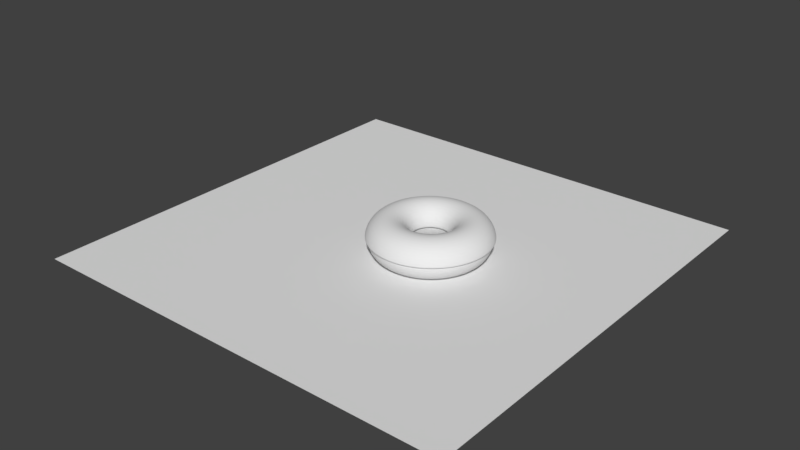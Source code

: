 # Source: donut_on_table.blend  (saved by Blender 2.79.0; exported with 4.5.12 LTS)
import bpy
from mathutils import Matrix  # noqa: F401  (used for matrix-valued properties, if any)

bpy.ops.wm.read_factory_settings(use_empty=True)
scene = bpy.context.scene
scene.name = 'Scene'

# ---- collections
col_collection_1 = bpy.data.collections.new('Collection 1'); scene.collection.children.link(col_collection_1)

# ---- world
world_world = bpy.data.worlds.new('World'); scene.world = world_world
world_world.color = (0.05088, 0.05088, 0.05088)
world_world.use_sun_shadow = False
world_world.sun_shadow_jitter_overblur = 0.0
world_world.cycles.sampling_method = 'MANUAL'

# ---- meshes
me_torus_004 = bpy.data.meshes.new('Torus.004')
me_torus_004.from_pydata([(1.55, 0.0, 0.0), (1.48, 0.0, 0.26), (1.29, 0.0, 0.4503), (1.03, 0.0, 0.52), (0.77, 0.0, 0.4503), (0.5797, 0.0, 0.26), (0.51, 0.0, 6.368e-17), (1.535, 0.2157, 0.0), (1.466, 0.206, 0.26), (1.277, 0.1795, 0.4503), (1.02, 0.1433, 0.52), (0.7625, 0.1072, 0.4503), (0.574, 0.08067, 0.26), (0.505, 0.07098, 6.368e-17), (1.49, 0.4272, 0.0), (1.423, 0.408, 0.26), (1.24, 0.3556, 0.4503), (0.9901, 0.2839, 0.52), (0.7402, 0.2122, 0.4503), (0.5572, 0.1598, 0.26), (0.4902, 0.1406, 6.368e-17), (1.416, 0.6304, 0.0), (1.352, 0.6021, 0.26), (1.178, 0.5247, 0.4503), (0.941, 0.4189, 0.52), (0.7034, 0.3132, 0.4503), (0.5296, 0.2358, 0.26), (0.4659, 0.2074, 6.368e-17), (1.314, 0.8214, 0.0), (1.255, 0.7845, 0.26), (1.094, 0.6836, 0.4503), (0.8735, 0.5458, 0.52), (0.653, 0.408, 0.4503), (0.4916, 0.3072, 0.26), (0.4325, 0.2703, 6.368e-17), (1.187, 0.9963, 0.0), (1.134, 0.9515, 0.26), (0.9882, 0.8292, 0.4503), (0.789, 0.6621, 0.52), (0.5899, 0.4949, 0.4503), (0.4441, 0.3726, 0.26), (0.3907, 0.3278, 6.368e-17), (1.037, 1.152, 0.0), (0.9905, 1.1, 0.26), (0.8632, 0.9587, 0.4503), (0.6892, 0.7654, 0.52), (0.5152, 0.5722, 0.4503), (0.3879, 0.4308, 0.26), (0.3413, 0.379, 6.368e-17), (0.8667, 1.285, 0.0), (0.8278, 1.227, 0.26), (0.7214, 1.069, 0.4503), (0.576, 0.8539, 0.52), (0.4306, 0.6384, 0.4503), (0.3241, 0.4806, 0.26), (0.2852, 0.4228, 6.368e-17), (0.6795, 1.393, 0.0), (0.6489, 1.331, 0.26), (0.5655, 1.159, 0.4503), (0.4515, 0.9258, 0.52), (0.3375, 0.6921, 0.4503), (0.2541, 0.521, 0.26), (0.2236, 0.4584, 6.368e-17), (0.479, 1.474, 0.0), (0.4574, 1.408, 0.26), (0.3986, 1.227, 0.4503), (0.3183, 0.9796, 0.52), (0.2379, 0.7323, 0.4503), (0.1791, 0.5513, 0.26), (0.1576, 0.485, 6.368e-17), (0.2692, 1.526, 0.0), (0.2571, 1.458, 0.26), (0.224, 1.27, 0.4503), (0.1789, 1.014, 0.52), (0.1337, 0.7583, 0.4503), (0.1007, 0.5709, 0.26), (0.08856, 0.5023, 6.368e-17), (0.05409, 1.549, 0.0), (0.05166, 1.479, 0.26), (0.04502, 1.289, 0.4503), (0.03595, 1.029, 0.52), (0.02687, 0.7695, 0.4503), (0.02023, 0.5793, 0.26), (0.0178, 0.5097, 6.368e-17), (-0.162, 1.542, 0.0), (-0.1547, 1.472, 0.26), (-0.1348, 1.283, 0.4503), (-0.1077, 1.024, 0.52), (-0.08049, 0.7658, 0.4503), (-0.06059, 0.5765, 0.26), (-0.05331, 0.5072, 6.368e-17), (-0.375, 1.504, 0.0), (-0.3581, 1.436, 0.26), (-0.3121, 1.252, 0.4503), (-0.2492, 0.9994, 0.52), (-0.1863, 0.7471, 0.4503), (-0.1402, 0.5624, 0.26), (-0.1234, 0.4949, 6.368e-17), (-0.5806, 1.437, 0.0), (-0.5545, 1.373, 0.26), (-0.4832, 1.196, 0.4503), (-0.3858, 0.955, 0.52), (-0.2884, 0.7139, 0.4503), (-0.2171, 0.5375, 0.26), (-0.191, 0.4729, 6.368e-17), (-0.775, 1.342, 0.0), (-0.7402, 1.282, 0.26), (-0.645, 1.117, 0.4503), (-0.515, 0.892, 0.52), (-0.385, 0.6668, 0.4503), (-0.2898, 0.502, 0.26), (-0.255, 0.4417, 6.368e-17), (-0.9543, 1.221, 0.0), (-0.9114, 1.167, 0.26), (-0.7942, 1.017, 0.4503), (-0.6341, 0.8117, 0.52), (-0.4741, 0.6068, 0.4503), (-0.3569, 0.4568, 0.26), (-0.314, 0.4019, 6.368e-17), (-1.115, 1.077, 0.0), (-1.065, 1.028, 0.26), (-0.9279, 0.8961, 0.4503), (-0.7409, 0.7155, 0.52), (-0.5539, 0.5349, 0.4503), (-0.417, 0.4027, 0.26), (-0.3669, 0.3543, 6.368e-17), (-1.254, 0.9111, 0.0), (-1.198, 0.8701, 0.26), (-1.044, 0.7582, 0.4503), (-0.8333, 0.6054, 0.52), (-0.6229, 0.4526, 0.4503), (-0.469, 0.3407, 0.26), (-0.4126, 0.2998, 6.368e-17), (-1.369, 0.7277, 0.0), (-1.307, 0.695, 0.26), (-1.139, 0.6056, 0.4503), (-0.9094, 0.4836, 0.52), (-0.6799, 0.3615, 0.4503), (-0.5118, 0.2721, 0.26), (-0.4503, 0.2394, 6.368e-17), (-1.457, 0.5301, 0.0), (-1.391, 0.5063, 0.26), (-1.212, 0.4412, 0.4503), (-0.9679, 0.3523, 0.52), (-0.7236, 0.2634, 0.4503), (-0.5447, 0.1983, 0.26), (-0.4792, 0.1744, 6.368e-17), (-1.516, 0.3223, 0.0), (-1.448, 0.3078, 0.26), (-1.262, 0.2682, 0.4503), (-1.007, 0.2141, 0.52), (-0.7532, 0.1601, 0.4503), (-0.567, 0.1205, 0.26), (-0.4989, 0.106, 6.368e-17), (-1.546, 0.1081, 0.0), (-1.477, 0.1033, 0.26), (-1.287, 0.08999, 0.4503), (-1.027, 0.07185, 0.52), (-0.7681, 0.05371, 0.4503), (-0.5783, 0.04044, 0.26), (-0.5088, 0.03558, 6.368e-17), (-1.546, -0.1081, 0.0), (-1.477, -0.1033, 0.26), (-1.287, -0.08999, 0.4503), (-1.027, -0.07185, 0.52), (-0.7681, -0.05371, 0.4503), (-0.5783, -0.04044, 0.26), (-0.5088, -0.03558, 6.368e-17), (-1.516, -0.3223, 0.0), (-1.448, -0.3078, 0.26), (-1.262, -0.2682, 0.4503), (-1.007, -0.2141, 0.52), (-0.7532, -0.1601, 0.4503), (-0.567, -0.1205, 0.26), (-0.4989, -0.106, 6.368e-17), (-1.457, -0.5301, 0.0), (-1.391, -0.5063, 0.26), (-1.212, -0.4412, 0.4503), (-0.9679, -0.3523, 0.52), (-0.7236, -0.2634, 0.4503), (-0.5447, -0.1983, 0.26), (-0.4792, -0.1744, 6.368e-17), (-1.369, -0.7277, 0.0), (-1.307, -0.695, 0.26), (-1.139, -0.6056, 0.4503), (-0.9094, -0.4836, 0.52), (-0.6799, -0.3615, 0.4503), (-0.5118, -0.2721, 0.26), (-0.4503, -0.2394, 6.368e-17), (-1.254, -0.9111, 0.0), (-1.198, -0.8701, 0.26), (-1.044, -0.7582, 0.4503), (-0.8333, -0.6054, 0.52), (-0.6229, -0.4526, 0.4503), (-0.469, -0.3407, 0.26), (-0.4126, -0.2998, 6.368e-17), (-1.115, -1.077, 0.0), (-1.065, -1.028, 0.26), (-0.9279, -0.8961, 0.4503), (-0.7409, -0.7155, 0.52), (-0.5539, -0.5349, 0.4503), (-0.417, -0.4027, 0.26), (-0.3669, -0.3543, 6.368e-17), (-0.9543, -1.221, 0.0), (-0.9114, -1.167, 0.26), (-0.7942, -1.017, 0.4503), (-0.6341, -0.8117, 0.52), (-0.4741, -0.6068, 0.4503), (-0.3569, -0.4568, 0.26), (-0.314, -0.4019, 6.368e-17), (-0.775, -1.342, 0.0), (-0.7402, -1.282, 0.26), (-0.645, -1.117, 0.4503), (-0.515, -0.892, 0.52), (-0.385, -0.6668, 0.4503), (-0.2898, -0.502, 0.26), (-0.255, -0.4417, 6.368e-17), (-0.5806, -1.437, 0.0), (-0.5545, -1.373, 0.26), (-0.4832, -1.196, 0.4503), (-0.3858, -0.955, 0.52), (-0.2884, -0.7139, 0.4503), (-0.2171, -0.5375, 0.26), (-0.191, -0.4729, 6.368e-17), (-0.375, -1.504, 0.0), (-0.3581, -1.436, 0.26), (-0.3121, -1.252, 0.4503), (-0.2492, -0.9994, 0.52), (-0.1863, -0.7471, 0.4503), (-0.1402, -0.5624, 0.26), (-0.1234, -0.4949, 6.368e-17), (-0.162, -1.542, 0.0), (-0.1547, -1.472, 0.26), (-0.1348, -1.283, 0.4503), (-0.1077, -1.024, 0.52), (-0.08049, -0.7658, 0.4503), (-0.06059, -0.5765, 0.26), (-0.05331, -0.5072, 6.368e-17), (0.05409, -1.549, 0.0), (0.05166, -1.479, 0.26), (0.04502, -1.289, 0.4503), (0.03595, -1.029, 0.52), (0.02687, -0.7695, 0.4503), (0.02023, -0.5793, 0.26), (0.0178, -0.5097, 6.368e-17), (0.2692, -1.526, 0.0), (0.2571, -1.458, 0.26), (0.224, -1.27, 0.4503), (0.1789, -1.014, 0.52), (0.1337, -0.7583, 0.4503), (0.1007, -0.5709, 0.26), (0.08856, -0.5023, 6.368e-17), (0.479, -1.474, 0.0), (0.4574, -1.408, 0.26), (0.3986, -1.227, 0.4503), (0.3183, -0.9796, 0.52), (0.2379, -0.7323, 0.4503), (0.1791, -0.5513, 0.26), (0.1576, -0.485, 6.368e-17), (0.6795, -1.393, 0.0), (0.6489, -1.331, 0.26), (0.5655, -1.159, 0.4503), (0.4515, -0.9258, 0.52), (0.3375, -0.6921, 0.4503), (0.2541, -0.521, 0.26), (0.2236, -0.4584, 6.368e-17), (0.8667, -1.285, 0.0), (0.8278, -1.227, 0.26), (0.7214, -1.069, 0.4503), (0.576, -0.8539, 0.52), (0.4306, -0.6384, 0.4503), (0.3241, -0.4806, 0.26), (0.2852, -0.4228, 6.368e-17), (1.037, -1.152, 0.0), (0.9905, -1.1, 0.26), (0.8632, -0.9587, 0.4503), (0.6892, -0.7654, 0.52), (0.5152, -0.5722, 0.4503), (0.3879, -0.4308, 0.26), (0.3413, -0.379, 6.368e-17), (1.187, -0.9963, 0.0), (1.134, -0.9515, 0.26), (0.9882, -0.8292, 0.4503), (0.789, -0.6621, 0.52), (0.5899, -0.4949, 0.4503), (0.4441, -0.3726, 0.26), (0.3907, -0.3278, 6.368e-17), (1.314, -0.8214, 0.0), (1.255, -0.7845, 0.26), (1.094, -0.6836, 0.4503), (0.8735, -0.5458, 0.52), (0.653, -0.408, 0.4503), (0.4916, -0.3072, 0.26), (0.4325, -0.2703, 6.368e-17), (1.416, -0.6304, 0.0), (1.352, -0.6021, 0.26), (1.178, -0.5247, 0.4503), (0.941, -0.4189, 0.52), (0.7034, -0.3132, 0.4503), (0.5296, -0.2358, 0.26), (0.4659, -0.2074, 6.368e-17), (1.49, -0.4272, 0.0), (1.423, -0.408, 0.26), (1.24, -0.3556, 0.4503), (0.9901, -0.2839, 0.52), (0.7402, -0.2122, 0.4503), (0.5572, -0.1598, 0.26), (0.4902, -0.1406, 6.368e-17), (1.535, -0.2157, 0.0), (1.466, -0.206, 0.26), (1.277, -0.1795, 0.4503), (1.02, -0.1433, 0.52), (0.7625, -0.1072, 0.4503), (0.574, -0.08067, 0.26), (0.505, -0.07098, 6.368e-17)], [], [(0, 7, 8, 1), (1, 8, 9, 2), (2, 9, 10, 3), (3, 10, 11, 4), (4, 11, 12, 5), (5, 12, 13, 6), (7, 14, 15, 8), (8, 15, 16, 9), (9, 16, 17, 10), (10, 17, 18, 11), (11, 18, 19, 12), (12, 19, 20, 13), (14, 21, 22, 15), (15, 22, 23, 16), (16, 23, 24, 17), (17, 24, 25, 18), (18, 25, 26, 19), (19, 26, 27, 20), (21, 28, 29, 22), (22, 29, 30, 23), (23, 30, 31, 24), (24, 31, 32, 25), (25, 32, 33, 26), (26, 33, 34, 27), (28, 35, 36, 29), (29, 36, 37, 30), (30, 37, 38, 31), (31, 38, 39, 32), (32, 39, 40, 33), (33, 40, 41, 34), (35, 42, 43, 36), (36, 43, 44, 37), (37, 44, 45, 38), (38, 45, 46, 39), (39, 46, 47, 40), (40, 47, 48, 41), (42, 49, 50, 43), (43, 50, 51, 44), (44, 51, 52, 45), (45, 52, 53, 46), (46, 53, 54, 47), (47, 54, 55, 48), (49, 56, 57, 50), (50, 57, 58, 51), (51, 58, 59, 52), (52, 59, 60, 53), (53, 60, 61, 54), (54, 61, 62, 55), (56, 63, 64, 57), (57, 64, 65, 58), (58, 65, 66, 59), (59, 66, 67, 60), (60, 67, 68, 61), (61, 68, 69, 62), (63, 70, 71, 64), (64, 71, 72, 65), (65, 72, 73, 66), (66, 73, 74, 67), (67, 74, 75, 68), (68, 75, 76, 69), (70, 77, 78, 71), (71, 78, 79, 72), (72, 79, 80, 73), (73, 80, 81, 74), (74, 81, 82, 75), (75, 82, 83, 76), (77, 84, 85, 78), (78, 85, 86, 79), (79, 86, 87, 80), (80, 87, 88, 81), (81, 88, 89, 82), (82, 89, 90, 83), (84, 91, 92, 85), (85, 92, 93, 86), (86, 93, 94, 87), (87, 94, 95, 88), (88, 95, 96, 89), (89, 96, 97, 90), (91, 98, 99, 92), (92, 99, 100, 93), (93, 100, 101, 94), (94, 101, 102, 95), (95, 102, 103, 96), (96, 103, 104, 97), (98, 105, 106, 99), (99, 106, 107, 100), (100, 107, 108, 101), (101, 108, 109, 102), (102, 109, 110, 103), (103, 110, 111, 104), (105, 112, 113, 106), (106, 113, 114, 107), (107, 114, 115, 108), (108, 115, 116, 109), (109, 116, 117, 110), (110, 117, 118, 111), (112, 119, 120, 113), (113, 120, 121, 114), (114, 121, 122, 115), (115, 122, 123, 116), (116, 123, 124, 117), (117, 124, 125, 118), (119, 126, 127, 120), (120, 127, 128, 121), (121, 128, 129, 122), (122, 129, 130, 123), (123, 130, 131, 124), (124, 131, 132, 125), (126, 133, 134, 127), (127, 134, 135, 128), (128, 135, 136, 129), (129, 136, 137, 130), (130, 137, 138, 131), (131, 138, 139, 132), (133, 140, 141, 134), (134, 141, 142, 135), (135, 142, 143, 136), (136, 143, 144, 137), (137, 144, 145, 138), (138, 145, 146, 139), (140, 147, 148, 141), (141, 148, 149, 142), (142, 149, 150, 143), (143, 150, 151, 144), (144, 151, 152, 145), (145, 152, 153, 146), (147, 154, 155, 148), (148, 155, 156, 149), (149, 156, 157, 150), (150, 157, 158, 151), (151, 158, 159, 152), (152, 159, 160, 153), (154, 161, 162, 155), (155, 162, 163, 156), (156, 163, 164, 157), (157, 164, 165, 158), (158, 165, 166, 159), (159, 166, 167, 160), (161, 168, 169, 162), (162, 169, 170, 163), (163, 170, 171, 164), (164, 171, 172, 165), (165, 172, 173, 166), (166, 173, 174, 167), (168, 175, 176, 169), (169, 176, 177, 170), (170, 177, 178, 171), (171, 178, 179, 172), (172, 179, 180, 173), (173, 180, 181, 174), (175, 182, 183, 176), (176, 183, 184, 177), (177, 184, 185, 178), (178, 185, 186, 179), (179, 186, 187, 180), (180, 187, 188, 181), (182, 189, 190, 183), (183, 190, 191, 184), (184, 191, 192, 185), (185, 192, 193, 186), (186, 193, 194, 187), (187, 194, 195, 188), (189, 196, 197, 190), (190, 197, 198, 191), (191, 198, 199, 192), (192, 199, 200, 193), (193, 200, 201, 194), (194, 201, 202, 195), (196, 203, 204, 197), (197, 204, 205, 198), (198, 205, 206, 199), (199, 206, 207, 200), (200, 207, 208, 201), (201, 208, 209, 202), (203, 210, 211, 204), (204, 211, 212, 205), (205, 212, 213, 206), (206, 213, 214, 207), (207, 214, 215, 208), (208, 215, 216, 209), (210, 217, 218, 211), (211, 218, 219, 212), (212, 219, 220, 213), (213, 220, 221, 214), (214, 221, 222, 215), (215, 222, 223, 216), (217, 224, 225, 218), (218, 225, 226, 219), (219, 226, 227, 220), (220, 227, 228, 221), (221, 228, 229, 222), (222, 229, 230, 223), (224, 231, 232, 225), (225, 232, 233, 226), (226, 233, 234, 227), (227, 234, 235, 228), (228, 235, 236, 229), (229, 236, 237, 230), (231, 238, 239, 232), (232, 239, 240, 233), (233, 240, 241, 234), (234, 241, 242, 235), (235, 242, 243, 236), (236, 243, 244, 237), (238, 245, 246, 239), (239, 246, 247, 240), (240, 247, 248, 241), (241, 248, 249, 242), (242, 249, 250, 243), (243, 250, 251, 244), (245, 252, 253, 246), (246, 253, 254, 247), (247, 254, 255, 248), (248, 255, 256, 249), (249, 256, 257, 250), (250, 257, 258, 251), (252, 259, 260, 253), (253, 260, 261, 254), (254, 261, 262, 255), (255, 262, 263, 256), (256, 263, 264, 257), (257, 264, 265, 258), (259, 266, 267, 260), (260, 267, 268, 261), (261, 268, 269, 262), (262, 269, 270, 263), (263, 270, 271, 264), (264, 271, 272, 265), (266, 273, 274, 267), (267, 274, 275, 268), (268, 275, 276, 269), (269, 276, 277, 270), (270, 277, 278, 271), (271, 278, 279, 272), (273, 280, 281, 274), (274, 281, 282, 275), (275, 282, 283, 276), (276, 283, 284, 277), (277, 284, 285, 278), (278, 285, 286, 279), (280, 287, 288, 281), (281, 288, 289, 282), (282, 289, 290, 283), (283, 290, 291, 284), (284, 291, 292, 285), (285, 292, 293, 286), (287, 294, 295, 288), (288, 295, 296, 289), (289, 296, 297, 290), (290, 297, 298, 291), (291, 298, 299, 292), (292, 299, 300, 293), (294, 301, 302, 295), (295, 302, 303, 296), (296, 303, 304, 297), (297, 304, 305, 298), (298, 305, 306, 299), (299, 306, 307, 300), (301, 308, 309, 302), (302, 309, 310, 303), (303, 310, 311, 304), (304, 311, 312, 305), (305, 312, 313, 306), (306, 313, 314, 307), (308, 0, 1, 309), (309, 1, 2, 310), (310, 2, 3, 311), (311, 3, 4, 312), (312, 4, 5, 313), (313, 5, 6, 314)])
me_torus_004.use_remesh_preserve_volume = False
me_torus_004.use_remesh_preserve_attributes = False
me_torus_004.use_mirror_vertex_groups = False
me_torus_004.update()
me_torus = bpy.data.meshes.new('Torus')
me_torus.from_pydata([(1.55, 0.0, 0.0), (1.48, 0.0, 0.26), (1.29, 0.0, 0.4503), (1.03, 0.0, 0.52), (0.77, 0.0, 0.4503), (0.5797, 0.0, 0.26), (0.51, 0.0, 6.368e-17), (0.5797, 0.0, -0.26), (0.77, 0.0, -0.4503), (1.03, 0.0, -0.52), (1.29, 0.0, -0.4503), (1.48, 0.0, -0.26), (1.535, 0.2157, 0.0), (1.466, 0.206, 0.26), (1.277, 0.1795, 0.4503), (1.02, 0.1433, 0.52), (0.7625, 0.1072, 0.4503), (0.574, 0.08067, 0.26), (0.505, 0.07098, 6.368e-17), (0.574, 0.08067, -0.26), (0.7625, 0.1072, -0.4503), (1.02, 0.1433, -0.52), (1.277, 0.1795, -0.4503), (1.466, 0.206, -0.26), (1.49, 0.4272, 0.0), (1.423, 0.408, 0.26), (1.24, 0.3556, 0.4503), (0.9901, 0.2839, 0.52), (0.7402, 0.2122, 0.4503), (0.5572, 0.1598, 0.26), (0.4902, 0.1406, 6.368e-17), (0.5572, 0.1598, -0.26), (0.7402, 0.2122, -0.4503), (0.9901, 0.2839, -0.52), (1.24, 0.3556, -0.4503), (1.423, 0.408, -0.26), (1.416, 0.6304, 0.0), (1.352, 0.6021, 0.26), (1.178, 0.5247, 0.4503), (0.941, 0.4189, 0.52), (0.7034, 0.3132, 0.4503), (0.5296, 0.2358, 0.26), (0.4659, 0.2074, 6.368e-17), (0.5296, 0.2358, -0.26), (0.7034, 0.3132, -0.4503), (0.941, 0.4189, -0.52), (1.178, 0.5247, -0.4503), (1.352, 0.6021, -0.26), (1.314, 0.8214, 0.0), (1.255, 0.7845, 0.26), (1.094, 0.6836, 0.4503), (0.8735, 0.5458, 0.52), (0.653, 0.408, 0.4503), (0.4916, 0.3072, 0.26), (0.4325, 0.2703, 6.368e-17), (0.4916, 0.3072, -0.26), (0.653, 0.408, -0.4503), (0.8735, 0.5458, -0.52), (1.094, 0.6836, -0.4503), (1.255, 0.7845, -0.26), (1.187, 0.9963, 0.0), (1.134, 0.9515, 0.26), (0.9882, 0.8292, 0.4503), (0.789, 0.6621, 0.52), (0.5899, 0.4949, 0.4503), (0.4441, 0.3726, 0.26), (0.3907, 0.3278, 6.368e-17), (0.4441, 0.3726, -0.26), (0.5899, 0.4949, -0.4503), (0.789, 0.6621, -0.52), (0.9882, 0.8292, -0.4503), (1.134, 0.9515, -0.26), (1.037, 1.152, 0.0), (0.9905, 1.1, 0.26), (0.8632, 0.9587, 0.4503), (0.6892, 0.7654, 0.52), (0.5152, 0.5722, 0.4503), (0.3879, 0.4308, 0.26), (0.3413, 0.379, 6.368e-17), (0.3879, 0.4308, -0.26), (0.5152, 0.5722, -0.4503), (0.6892, 0.7654, -0.52), (0.8632, 0.9587, -0.4503), (0.9905, 1.1, -0.26), (0.8667, 1.285, 0.0), (0.8278, 1.227, 0.26), (0.7214, 1.069, 0.4503), (0.576, 0.8539, 0.52), (0.4306, 0.6384, 0.4503), (0.3241, 0.4806, 0.26), (0.2852, 0.4228, 6.368e-17), (0.3241, 0.4806, -0.26), (0.4306, 0.6384, -0.4503), (0.576, 0.8539, -0.52), (0.7214, 1.069, -0.4503), (0.8278, 1.227, -0.26), (0.6795, 1.393, 0.0), (0.6489, 1.331, 0.26), (0.5655, 1.159, 0.4503), (0.4515, 0.9258, 0.52), (0.3375, 0.6921, 0.4503), (0.2541, 0.521, 0.26), (0.2236, 0.4584, 6.368e-17), (0.2541, 0.521, -0.26), (0.3375, 0.6921, -0.4503), (0.4515, 0.9258, -0.52), (0.5655, 1.159, -0.4503), (0.6489, 1.331, -0.26), (0.479, 1.474, 0.0), (0.4574, 1.408, 0.26), (0.3986, 1.227, 0.4503), (0.3183, 0.9796, 0.52), (0.2379, 0.7323, 0.4503), (0.1791, 0.5513, 0.26), (0.1576, 0.485, 6.368e-17), (0.1791, 0.5513, -0.26), (0.2379, 0.7323, -0.4503), (0.3183, 0.9796, -0.52), (0.3986, 1.227, -0.4503), (0.4574, 1.408, -0.26), (0.2692, 1.526, 0.0), (0.2571, 1.458, 0.26), (0.224, 1.27, 0.4503), (0.1789, 1.014, 0.52), (0.1337, 0.7583, 0.4503), (0.1007, 0.5709, 0.26), (0.08856, 0.5023, 6.368e-17), (0.1007, 0.5709, -0.26), (0.1337, 0.7583, -0.4503), (0.1789, 1.014, -0.52), (0.224, 1.27, -0.4503), (0.2571, 1.458, -0.26), (0.05409, 1.549, 0.0), (0.05166, 1.479, 0.26), (0.04502, 1.289, 0.4503), (0.03595, 1.029, 0.52), (0.02687, 0.7695, 0.4503), (0.02023, 0.5793, 0.26), (0.0178, 0.5097, 6.368e-17), (0.02023, 0.5793, -0.26), (0.02687, 0.7695, -0.4503), (0.03595, 1.029, -0.52), (0.04502, 1.289, -0.4503), (0.05166, 1.479, -0.26), (-0.162, 1.542, 0.0), (-0.1547, 1.472, 0.26), (-0.1348, 1.283, 0.4503), (-0.1077, 1.024, 0.52), (-0.08049, 0.7658, 0.4503), (-0.06059, 0.5765, 0.26), (-0.05331, 0.5072, 6.368e-17), (-0.06059, 0.5765, -0.26), (-0.08049, 0.7658, -0.4503), (-0.1077, 1.024, -0.52), (-0.1348, 1.283, -0.4503), (-0.1547, 1.472, -0.26), (-0.375, 1.504, 0.0), (-0.3581, 1.436, 0.26), (-0.3121, 1.252, 0.4503), (-0.2492, 0.9994, 0.52), (-0.1863, 0.7471, 0.4503), (-0.1402, 0.5624, 0.26), (-0.1234, 0.4949, 6.368e-17), (-0.1402, 0.5624, -0.26), (-0.1863, 0.7471, -0.4503), (-0.2492, 0.9994, -0.52), (-0.3121, 1.252, -0.4503), (-0.3581, 1.436, -0.26), (-0.5806, 1.437, 0.0), (-0.5545, 1.373, 0.26), (-0.4832, 1.196, 0.4503), (-0.3858, 0.955, 0.52), (-0.2884, 0.7139, 0.4503), (-0.2171, 0.5375, 0.26), (-0.191, 0.4729, 6.368e-17), (-0.2171, 0.5375, -0.26), (-0.2884, 0.7139, -0.4503), (-0.3858, 0.955, -0.52), (-0.4832, 1.196, -0.4503), (-0.5545, 1.373, -0.26), (-0.775, 1.342, 0.0), (-0.7402, 1.282, 0.26), (-0.645, 1.117, 0.4503), (-0.515, 0.892, 0.52), (-0.385, 0.6668, 0.4503), (-0.2898, 0.502, 0.26), (-0.255, 0.4417, 6.368e-17), (-0.2898, 0.502, -0.26), (-0.385, 0.6668, -0.4503), (-0.515, 0.892, -0.52), (-0.645, 1.117, -0.4503), (-0.7402, 1.282, -0.26), (-0.9543, 1.221, 0.0), (-0.9114, 1.167, 0.26), (-0.7942, 1.017, 0.4503), (-0.6341, 0.8117, 0.52), (-0.4741, 0.6068, 0.4503), (-0.3569, 0.4568, 0.26), (-0.314, 0.4019, 6.368e-17), (-0.3569, 0.4568, -0.26), (-0.4741, 0.6068, -0.4503), (-0.6341, 0.8117, -0.52), (-0.7942, 1.017, -0.4503), (-0.9114, 1.167, -0.26), (-1.115, 1.077, 0.0), (-1.065, 1.028, 0.26), (-0.9279, 0.8961, 0.4503), (-0.7409, 0.7155, 0.52), (-0.5539, 0.5349, 0.4503), (-0.417, 0.4027, 0.26), (-0.3669, 0.3543, 6.368e-17), (-0.417, 0.4027, -0.26), (-0.5539, 0.5349, -0.4503), (-0.7409, 0.7155, -0.52), (-0.9279, 0.8961, -0.4503), (-1.065, 1.028, -0.26), (-1.254, 0.9111, 0.0), (-1.198, 0.8701, 0.26), (-1.044, 0.7582, 0.4503), (-0.8333, 0.6054, 0.52), (-0.6229, 0.4526, 0.4503), (-0.469, 0.3407, 0.26), (-0.4126, 0.2998, 6.368e-17), (-0.469, 0.3407, -0.26), (-0.6229, 0.4526, -0.4503), (-0.8333, 0.6054, -0.52), (-1.044, 0.7582, -0.4503), (-1.198, 0.8701, -0.26), (-1.369, 0.7277, 0.0), (-1.307, 0.695, 0.26), (-1.139, 0.6056, 0.4503), (-0.9094, 0.4836, 0.52), (-0.6799, 0.3615, 0.4503), (-0.5118, 0.2721, 0.26), (-0.4503, 0.2394, 6.368e-17), (-0.5118, 0.2721, -0.26), (-0.6799, 0.3615, -0.4503), (-0.9094, 0.4836, -0.52), (-1.139, 0.6056, -0.4503), (-1.307, 0.695, -0.26), (-1.457, 0.5301, 0.0), (-1.391, 0.5063, 0.26), (-1.212, 0.4412, 0.4503), (-0.9679, 0.3523, 0.52), (-0.7236, 0.2634, 0.4503), (-0.5447, 0.1983, 0.26), (-0.4792, 0.1744, 6.368e-17), (-0.5447, 0.1983, -0.26), (-0.7236, 0.2634, -0.4503), (-0.9679, 0.3523, -0.52), (-1.212, 0.4412, -0.4503), (-1.391, 0.5063, -0.26), (-1.516, 0.3223, 0.0), (-1.448, 0.3078, 0.26), (-1.262, 0.2682, 0.4503), (-1.007, 0.2141, 0.52), (-0.7532, 0.1601, 0.4503), (-0.567, 0.1205, 0.26), (-0.4989, 0.106, 6.368e-17), (-0.567, 0.1205, -0.26), (-0.7532, 0.1601, -0.4503), (-1.007, 0.2141, -0.52), (-1.262, 0.2682, -0.4503), (-1.448, 0.3078, -0.26), (-1.546, 0.1081, 0.0), (-1.477, 0.1033, 0.26), (-1.287, 0.08999, 0.4503), (-1.027, 0.07185, 0.52), (-0.7681, 0.05371, 0.4503), (-0.5783, 0.04044, 0.26), (-0.5088, 0.03558, 6.368e-17), (-0.5783, 0.04044, -0.26), (-0.7681, 0.05371, -0.4503), (-1.027, 0.07185, -0.52), (-1.287, 0.08999, -0.4503), (-1.477, 0.1033, -0.26), (-1.546, -0.1081, 0.0), (-1.477, -0.1033, 0.26), (-1.287, -0.08999, 0.4503), (-1.027, -0.07185, 0.52), (-0.7681, -0.05371, 0.4503), (-0.5783, -0.04044, 0.26), (-0.5088, -0.03558, 6.368e-17), (-0.5783, -0.04044, -0.26), (-0.7681, -0.05371, -0.4503), (-1.027, -0.07185, -0.52), (-1.287, -0.08999, -0.4503), (-1.477, -0.1033, -0.26), (-1.516, -0.3223, 0.0), (-1.448, -0.3078, 0.26), (-1.262, -0.2682, 0.4503), (-1.007, -0.2141, 0.52), (-0.7532, -0.1601, 0.4503), (-0.567, -0.1205, 0.26), (-0.4989, -0.106, 6.368e-17), (-0.567, -0.1205, -0.26), (-0.7532, -0.1601, -0.4503), (-1.007, -0.2141, -0.52), (-1.262, -0.2682, -0.4503), (-1.448, -0.3078, -0.26), (-1.457, -0.5301, 0.0), (-1.391, -0.5063, 0.26), (-1.212, -0.4412, 0.4503), (-0.9679, -0.3523, 0.52), (-0.7236, -0.2634, 0.4503), (-0.5447, -0.1983, 0.26), (-0.4792, -0.1744, 6.368e-17), (-0.5447, -0.1983, -0.26), (-0.7236, -0.2634, -0.4503), (-0.9679, -0.3523, -0.52), (-1.212, -0.4412, -0.4503), (-1.391, -0.5063, -0.26), (-1.369, -0.7277, 0.0), (-1.307, -0.695, 0.26), (-1.139, -0.6056, 0.4503), (-0.9094, -0.4836, 0.52), (-0.6799, -0.3615, 0.4503), (-0.5118, -0.2721, 0.26), (-0.4503, -0.2394, 6.368e-17), (-0.5118, -0.2721, -0.26), (-0.6799, -0.3615, -0.4503), (-0.9094, -0.4836, -0.52), (-1.139, -0.6056, -0.4503), (-1.307, -0.695, -0.26), (-1.254, -0.9111, 0.0), (-1.198, -0.8701, 0.26), (-1.044, -0.7582, 0.4503), (-0.8333, -0.6054, 0.52), (-0.6229, -0.4526, 0.4503), (-0.469, -0.3407, 0.26), (-0.4126, -0.2998, 6.368e-17), (-0.469, -0.3407, -0.26), (-0.6229, -0.4526, -0.4503), (-0.8333, -0.6054, -0.52), (-1.044, -0.7582, -0.4503), (-1.198, -0.8701, -0.26), (-1.115, -1.077, 0.0), (-1.065, -1.028, 0.26), (-0.9279, -0.8961, 0.4503), (-0.7409, -0.7155, 0.52), (-0.5539, -0.5349, 0.4503), (-0.417, -0.4027, 0.26), (-0.3669, -0.3543, 6.368e-17), (-0.417, -0.4027, -0.26), (-0.5539, -0.5349, -0.4503), (-0.7409, -0.7155, -0.52), (-0.9279, -0.8961, -0.4503), (-1.065, -1.028, -0.26), (-0.9543, -1.221, 0.0), (-0.9114, -1.167, 0.26), (-0.7942, -1.017, 0.4503), (-0.6341, -0.8117, 0.52), (-0.4741, -0.6068, 0.4503), (-0.3569, -0.4568, 0.26), (-0.314, -0.4019, 6.368e-17), (-0.3569, -0.4568, -0.26), (-0.4741, -0.6068, -0.4503), (-0.6341, -0.8117, -0.52), (-0.7942, -1.017, -0.4503), (-0.9114, -1.167, -0.26), (-0.775, -1.342, 0.0), (-0.7402, -1.282, 0.26), (-0.645, -1.117, 0.4503), (-0.515, -0.892, 0.52), (-0.385, -0.6668, 0.4503), (-0.2898, -0.502, 0.26), (-0.255, -0.4417, 6.368e-17), (-0.2898, -0.502, -0.26), (-0.385, -0.6668, -0.4503), (-0.515, -0.892, -0.52), (-0.645, -1.117, -0.4503), (-0.7402, -1.282, -0.26), (-0.5806, -1.437, 0.0), (-0.5545, -1.373, 0.26), (-0.4832, -1.196, 0.4503), (-0.3858, -0.955, 0.52), (-0.2884, -0.7139, 0.4503), (-0.2171, -0.5375, 0.26), (-0.191, -0.4729, 6.368e-17), (-0.2171, -0.5375, -0.26), (-0.2884, -0.7139, -0.4503), (-0.3858, -0.955, -0.52), (-0.4832, -1.196, -0.4503), (-0.5545, -1.373, -0.26), (-0.375, -1.504, 0.0), (-0.3581, -1.436, 0.26), (-0.3121, -1.252, 0.4503), (-0.2492, -0.9994, 0.52), (-0.1863, -0.7471, 0.4503), (-0.1402, -0.5624, 0.26), (-0.1234, -0.4949, 6.368e-17), (-0.1402, -0.5624, -0.26), (-0.1863, -0.7471, -0.4503), (-0.2492, -0.9994, -0.52), (-0.3121, -1.252, -0.4503), (-0.3581, -1.436, -0.26), (-0.162, -1.542, 0.0), (-0.1547, -1.472, 0.26), (-0.1348, -1.283, 0.4503), (-0.1077, -1.024, 0.52), (-0.08049, -0.7658, 0.4503), (-0.06059, -0.5765, 0.26), (-0.05331, -0.5072, 6.368e-17), (-0.06059, -0.5765, -0.26), (-0.08049, -0.7658, -0.4503), (-0.1077, -1.024, -0.52), (-0.1348, -1.283, -0.4503), (-0.1547, -1.472, -0.26), (0.05409, -1.549, 0.0), (0.05166, -1.479, 0.26), (0.04502, -1.289, 0.4503), (0.03595, -1.029, 0.52), (0.02687, -0.7695, 0.4503), (0.02023, -0.5793, 0.26), (0.0178, -0.5097, 6.368e-17), (0.02023, -0.5793, -0.26), (0.02687, -0.7695, -0.4503), (0.03595, -1.029, -0.52), (0.04502, -1.289, -0.4503), (0.05166, -1.479, -0.26), (0.2692, -1.526, 0.0), (0.2571, -1.458, 0.26), (0.224, -1.27, 0.4503), (0.1789, -1.014, 0.52), (0.1337, -0.7583, 0.4503), (0.1007, -0.5709, 0.26), (0.08856, -0.5023, 6.368e-17), (0.1007, -0.5709, -0.26), (0.1337, -0.7583, -0.4503), (0.1789, -1.014, -0.52), (0.224, -1.27, -0.4503), (0.2571, -1.458, -0.26), (0.479, -1.474, 0.0), (0.4574, -1.408, 0.26), (0.3986, -1.227, 0.4503), (0.3183, -0.9796, 0.52), (0.2379, -0.7323, 0.4503), (0.1791, -0.5513, 0.26), (0.1576, -0.485, 6.368e-17), (0.1791, -0.5513, -0.26), (0.2379, -0.7323, -0.4503), (0.3183, -0.9796, -0.52), (0.3986, -1.227, -0.4503), (0.4574, -1.408, -0.26), (0.6795, -1.393, 0.0), (0.6489, -1.331, 0.26), (0.5655, -1.159, 0.4503), (0.4515, -0.9258, 0.52), (0.3375, -0.6921, 0.4503), (0.2541, -0.521, 0.26), (0.2236, -0.4584, 6.368e-17), (0.2541, -0.521, -0.26), (0.3375, -0.6921, -0.4503), (0.4515, -0.9258, -0.52), (0.5655, -1.159, -0.4503), (0.6489, -1.331, -0.26), (0.8667, -1.285, 0.0), (0.8278, -1.227, 0.26), (0.7214, -1.069, 0.4503), (0.576, -0.8539, 0.52), (0.4306, -0.6384, 0.4503), (0.3241, -0.4806, 0.26), (0.2852, -0.4228, 6.368e-17), (0.3241, -0.4806, -0.26), (0.4306, -0.6384, -0.4503), (0.576, -0.8539, -0.52), (0.7214, -1.069, -0.4503), (0.8278, -1.227, -0.26), (1.037, -1.152, 0.0), (0.9905, -1.1, 0.26), (0.8632, -0.9587, 0.4503), (0.6892, -0.7654, 0.52), (0.5152, -0.5722, 0.4503), (0.3879, -0.4308, 0.26), (0.3413, -0.379, 6.368e-17), (0.3879, -0.4308, -0.26), (0.5152, -0.5722, -0.4503), (0.6892, -0.7654, -0.52), (0.8632, -0.9587, -0.4503), (0.9905, -1.1, -0.26), (1.187, -0.9963, 0.0), (1.134, -0.9515, 0.26), (0.9882, -0.8292, 0.4503), (0.789, -0.6621, 0.52), (0.5899, -0.4949, 0.4503), (0.4441, -0.3726, 0.26), (0.3907, -0.3278, 6.368e-17), (0.4441, -0.3726, -0.26), (0.5899, -0.4949, -0.4503), (0.789, -0.6621, -0.52), (0.9882, -0.8292, -0.4503), (1.134, -0.9515, -0.26), (1.314, -0.8214, 0.0), (1.255, -0.7845, 0.26), (1.094, -0.6836, 0.4503), (0.8735, -0.5458, 0.52), (0.653, -0.408, 0.4503), (0.4916, -0.3072, 0.26), (0.4325, -0.2703, 6.368e-17), (0.4916, -0.3072, -0.26), (0.653, -0.408, -0.4503), (0.8735, -0.5458, -0.52), (1.094, -0.6836, -0.4503), (1.255, -0.7845, -0.26), (1.416, -0.6304, 0.0), (1.352, -0.6021, 0.26), (1.178, -0.5247, 0.4503), (0.941, -0.4189, 0.52), (0.7034, -0.3132, 0.4503), (0.5296, -0.2358, 0.26), (0.4659, -0.2074, 6.368e-17), (0.5296, -0.2358, -0.26), (0.7034, -0.3132, -0.4503), (0.941, -0.4189, -0.52), (1.178, -0.5247, -0.4503), (1.352, -0.6021, -0.26), (1.49, -0.4272, 0.0), (1.423, -0.408, 0.26), (1.24, -0.3556, 0.4503), (0.9901, -0.2839, 0.52), (0.7402, -0.2122, 0.4503), (0.5572, -0.1598, 0.26), (0.4902, -0.1406, 6.368e-17), (0.5572, -0.1598, -0.26), (0.7402, -0.2122, -0.4503), (0.9901, -0.2839, -0.52), (1.24, -0.3556, -0.4503), (1.423, -0.408, -0.26), (1.535, -0.2157, 0.0), (1.466, -0.206, 0.26), (1.277, -0.1795, 0.4503), (1.02, -0.1433, 0.52), (0.7625, -0.1072, 0.4503), (0.574, -0.08067, 0.26), (0.505, -0.07098, 6.368e-17), (0.574, -0.08067, -0.26), (0.7625, -0.1072, -0.4503), (1.02, -0.1433, -0.52), (1.277, -0.1795, -0.4503), (1.466, -0.206, -0.26)], [], [(0, 12, 13, 1), (1, 13, 14, 2), (2, 14, 15, 3), (3, 15, 16, 4), (4, 16, 17, 5), (5, 17, 18, 6), (6, 18, 19, 7), (7, 19, 20, 8), (8, 20, 21, 9), (9, 21, 22, 10), (10, 22, 23, 11), (11, 23, 12, 0), (12, 24, 25, 13), (13, 25, 26, 14), (14, 26, 27, 15), (15, 27, 28, 16), (16, 28, 29, 17), (17, 29, 30, 18), (18, 30, 31, 19), (19, 31, 32, 20), (20, 32, 33, 21), (21, 33, 34, 22), (22, 34, 35, 23), (23, 35, 24, 12), (24, 36, 37, 25), (25, 37, 38, 26), (26, 38, 39, 27), (27, 39, 40, 28), (28, 40, 41, 29), (29, 41, 42, 30), (30, 42, 43, 31), (31, 43, 44, 32), (32, 44, 45, 33), (33, 45, 46, 34), (34, 46, 47, 35), (35, 47, 36, 24), (36, 48, 49, 37), (37, 49, 50, 38), (38, 50, 51, 39), (39, 51, 52, 40), (40, 52, 53, 41), (41, 53, 54, 42), (42, 54, 55, 43), (43, 55, 56, 44), (44, 56, 57, 45), (45, 57, 58, 46), (46, 58, 59, 47), (47, 59, 48, 36), (48, 60, 61, 49), (49, 61, 62, 50), (50, 62, 63, 51), (51, 63, 64, 52), (52, 64, 65, 53), (53, 65, 66, 54), (54, 66, 67, 55), (55, 67, 68, 56), (56, 68, 69, 57), (57, 69, 70, 58), (58, 70, 71, 59), (59, 71, 60, 48), (60, 72, 73, 61), (61, 73, 74, 62), (62, 74, 75, 63), (63, 75, 76, 64), (64, 76, 77, 65), (65, 77, 78, 66), (66, 78, 79, 67), (67, 79, 80, 68), (68, 80, 81, 69), (69, 81, 82, 70), (70, 82, 83, 71), (71, 83, 72, 60), (72, 84, 85, 73), (73, 85, 86, 74), (74, 86, 87, 75), (75, 87, 88, 76), (76, 88, 89, 77), (77, 89, 90, 78), (78, 90, 91, 79), (79, 91, 92, 80), (80, 92, 93, 81), (81, 93, 94, 82), (82, 94, 95, 83), (83, 95, 84, 72), (84, 96, 97, 85), (85, 97, 98, 86), (86, 98, 99, 87), (87, 99, 100, 88), (88, 100, 101, 89), (89, 101, 102, 90), (90, 102, 103, 91), (91, 103, 104, 92), (92, 104, 105, 93), (93, 105, 106, 94), (94, 106, 107, 95), (95, 107, 96, 84), (96, 108, 109, 97), (97, 109, 110, 98), (98, 110, 111, 99), (99, 111, 112, 100), (100, 112, 113, 101), (101, 113, 114, 102), (102, 114, 115, 103), (103, 115, 116, 104), (104, 116, 117, 105), (105, 117, 118, 106), (106, 118, 119, 107), (107, 119, 108, 96), (108, 120, 121, 109), (109, 121, 122, 110), (110, 122, 123, 111), (111, 123, 124, 112), (112, 124, 125, 113), (113, 125, 126, 114), (114, 126, 127, 115), (115, 127, 128, 116), (116, 128, 129, 117), (117, 129, 130, 118), (118, 130, 131, 119), (119, 131, 120, 108), (120, 132, 133, 121), (121, 133, 134, 122), (122, 134, 135, 123), (123, 135, 136, 124), (124, 136, 137, 125), (125, 137, 138, 126), (126, 138, 139, 127), (127, 139, 140, 128), (128, 140, 141, 129), (129, 141, 142, 130), (130, 142, 143, 131), (131, 143, 132, 120), (132, 144, 145, 133), (133, 145, 146, 134), (134, 146, 147, 135), (135, 147, 148, 136), (136, 148, 149, 137), (137, 149, 150, 138), (138, 150, 151, 139), (139, 151, 152, 140), (140, 152, 153, 141), (141, 153, 154, 142), (142, 154, 155, 143), (143, 155, 144, 132), (144, 156, 157, 145), (145, 157, 158, 146), (146, 158, 159, 147), (147, 159, 160, 148), (148, 160, 161, 149), (149, 161, 162, 150), (150, 162, 163, 151), (151, 163, 164, 152), (152, 164, 165, 153), (153, 165, 166, 154), (154, 166, 167, 155), (155, 167, 156, 144), (156, 168, 169, 157), (157, 169, 170, 158), (158, 170, 171, 159), (159, 171, 172, 160), (160, 172, 173, 161), (161, 173, 174, 162), (162, 174, 175, 163), (163, 175, 176, 164), (164, 176, 177, 165), (165, 177, 178, 166), (166, 178, 179, 167), (167, 179, 168, 156), (168, 180, 181, 169), (169, 181, 182, 170), (170, 182, 183, 171), (171, 183, 184, 172), (172, 184, 185, 173), (173, 185, 186, 174), (174, 186, 187, 175), (175, 187, 188, 176), (176, 188, 189, 177), (177, 189, 190, 178), (178, 190, 191, 179), (179, 191, 180, 168), (180, 192, 193, 181), (181, 193, 194, 182), (182, 194, 195, 183), (183, 195, 196, 184), (184, 196, 197, 185), (185, 197, 198, 186), (186, 198, 199, 187), (187, 199, 200, 188), (188, 200, 201, 189), (189, 201, 202, 190), (190, 202, 203, 191), (191, 203, 192, 180), (192, 204, 205, 193), (193, 205, 206, 194), (194, 206, 207, 195), (195, 207, 208, 196), (196, 208, 209, 197), (197, 209, 210, 198), (198, 210, 211, 199), (199, 211, 212, 200), (200, 212, 213, 201), (201, 213, 214, 202), (202, 214, 215, 203), (203, 215, 204, 192), (204, 216, 217, 205), (205, 217, 218, 206), (206, 218, 219, 207), (207, 219, 220, 208), (208, 220, 221, 209), (209, 221, 222, 210), (210, 222, 223, 211), (211, 223, 224, 212), (212, 224, 225, 213), (213, 225, 226, 214), (214, 226, 227, 215), (215, 227, 216, 204), (216, 228, 229, 217), (217, 229, 230, 218), (218, 230, 231, 219), (219, 231, 232, 220), (220, 232, 233, 221), (221, 233, 234, 222), (222, 234, 235, 223), (223, 235, 236, 224), (224, 236, 237, 225), (225, 237, 238, 226), (226, 238, 239, 227), (227, 239, 228, 216), (228, 240, 241, 229), (229, 241, 242, 230), (230, 242, 243, 231), (231, 243, 244, 232), (232, 244, 245, 233), (233, 245, 246, 234), (234, 246, 247, 235), (235, 247, 248, 236), (236, 248, 249, 237), (237, 249, 250, 238), (238, 250, 251, 239), (239, 251, 240, 228), (240, 252, 253, 241), (241, 253, 254, 242), (242, 254, 255, 243), (243, 255, 256, 244), (244, 256, 257, 245), (245, 257, 258, 246), (246, 258, 259, 247), (247, 259, 260, 248), (248, 260, 261, 249), (249, 261, 262, 250), (250, 262, 263, 251), (251, 263, 252, 240), (252, 264, 265, 253), (253, 265, 266, 254), (254, 266, 267, 255), (255, 267, 268, 256), (256, 268, 269, 257), (257, 269, 270, 258), (258, 270, 271, 259), (259, 271, 272, 260), (260, 272, 273, 261), (261, 273, 274, 262), (262, 274, 275, 263), (263, 275, 264, 252), (264, 276, 277, 265), (265, 277, 278, 266), (266, 278, 279, 267), (267, 279, 280, 268), (268, 280, 281, 269), (269, 281, 282, 270), (270, 282, 283, 271), (271, 283, 284, 272), (272, 284, 285, 273), (273, 285, 286, 274), (274, 286, 287, 275), (275, 287, 276, 264), (276, 288, 289, 277), (277, 289, 290, 278), (278, 290, 291, 279), (279, 291, 292, 280), (280, 292, 293, 281), (281, 293, 294, 282), (282, 294, 295, 283), (283, 295, 296, 284), (284, 296, 297, 285), (285, 297, 298, 286), (286, 298, 299, 287), (287, 299, 288, 276), (288, 300, 301, 289), (289, 301, 302, 290), (290, 302, 303, 291), (291, 303, 304, 292), (292, 304, 305, 293), (293, 305, 306, 294), (294, 306, 307, 295), (295, 307, 308, 296), (296, 308, 309, 297), (297, 309, 310, 298), (298, 310, 311, 299), (299, 311, 300, 288), (300, 312, 313, 301), (301, 313, 314, 302), (302, 314, 315, 303), (303, 315, 316, 304), (304, 316, 317, 305), (305, 317, 318, 306), (306, 318, 319, 307), (307, 319, 320, 308), (308, 320, 321, 309), (309, 321, 322, 310), (310, 322, 323, 311), (311, 323, 312, 300), (312, 324, 325, 313), (313, 325, 326, 314), (314, 326, 327, 315), (315, 327, 328, 316), (316, 328, 329, 317), (317, 329, 330, 318), (318, 330, 331, 319), (319, 331, 332, 320), (320, 332, 333, 321), (321, 333, 334, 322), (322, 334, 335, 323), (323, 335, 324, 312), (324, 336, 337, 325), (325, 337, 338, 326), (326, 338, 339, 327), (327, 339, 340, 328), (328, 340, 341, 329), (329, 341, 342, 330), (330, 342, 343, 331), (331, 343, 344, 332), (332, 344, 345, 333), (333, 345, 346, 334), (334, 346, 347, 335), (335, 347, 336, 324), (336, 348, 349, 337), (337, 349, 350, 338), (338, 350, 351, 339), (339, 351, 352, 340), (340, 352, 353, 341), (341, 353, 354, 342), (342, 354, 355, 343), (343, 355, 356, 344), (344, 356, 357, 345), (345, 357, 358, 346), (346, 358, 359, 347), (347, 359, 348, 336), (348, 360, 361, 349), (349, 361, 362, 350), (350, 362, 363, 351), (351, 363, 364, 352), (352, 364, 365, 353), (353, 365, 366, 354), (354, 366, 367, 355), (355, 367, 368, 356), (356, 368, 369, 357), (357, 369, 370, 358), (358, 370, 371, 359), (359, 371, 360, 348), (360, 372, 373, 361), (361, 373, 374, 362), (362, 374, 375, 363), (363, 375, 376, 364), (364, 376, 377, 365), (365, 377, 378, 366), (366, 378, 379, 367), (367, 379, 380, 368), (368, 380, 381, 369), (369, 381, 382, 370), (370, 382, 383, 371), (371, 383, 372, 360), (372, 384, 385, 373), (373, 385, 386, 374), (374, 386, 387, 375), (375, 387, 388, 376), (376, 388, 389, 377), (377, 389, 390, 378), (378, 390, 391, 379), (379, 391, 392, 380), (380, 392, 393, 381), (381, 393, 394, 382), (382, 394, 395, 383), (383, 395, 384, 372), (384, 396, 397, 385), (385, 397, 398, 386), (386, 398, 399, 387), (387, 399, 400, 388), (388, 400, 401, 389), (389, 401, 402, 390), (390, 402, 403, 391), (391, 403, 404, 392), (392, 404, 405, 393), (393, 405, 406, 394), (394, 406, 407, 395), (395, 407, 396, 384), (396, 408, 409, 397), (397, 409, 410, 398), (398, 410, 411, 399), (399, 411, 412, 400), (400, 412, 413, 401), (401, 413, 414, 402), (402, 414, 415, 403), (403, 415, 416, 404), (404, 416, 417, 405), (405, 417, 418, 406), (406, 418, 419, 407), (407, 419, 408, 396), (408, 420, 421, 409), (409, 421, 422, 410), (410, 422, 423, 411), (411, 423, 424, 412), (412, 424, 425, 413), (413, 425, 426, 414), (414, 426, 427, 415), (415, 427, 428, 416), (416, 428, 429, 417), (417, 429, 430, 418), (418, 430, 431, 419), (419, 431, 420, 408), (420, 432, 433, 421), (421, 433, 434, 422), (422, 434, 435, 423), (423, 435, 436, 424), (424, 436, 437, 425), (425, 437, 438, 426), (426, 438, 439, 427), (427, 439, 440, 428), (428, 440, 441, 429), (429, 441, 442, 430), (430, 442, 443, 431), (431, 443, 432, 420), (432, 444, 445, 433), (433, 445, 446, 434), (434, 446, 447, 435), (435, 447, 448, 436), (436, 448, 449, 437), (437, 449, 450, 438), (438, 450, 451, 439), (439, 451, 452, 440), (440, 452, 453, 441), (441, 453, 454, 442), (442, 454, 455, 443), (443, 455, 444, 432), (444, 456, 457, 445), (445, 457, 458, 446), (446, 458, 459, 447), (447, 459, 460, 448), (448, 460, 461, 449), (449, 461, 462, 450), (450, 462, 463, 451), (451, 463, 464, 452), (452, 464, 465, 453), (453, 465, 466, 454), (454, 466, 467, 455), (455, 467, 456, 444), (456, 468, 469, 457), (457, 469, 470, 458), (458, 470, 471, 459), (459, 471, 472, 460), (460, 472, 473, 461), (461, 473, 474, 462), (462, 474, 475, 463), (463, 475, 476, 464), (464, 476, 477, 465), (465, 477, 478, 466), (466, 478, 479, 467), (467, 479, 468, 456), (468, 480, 481, 469), (469, 481, 482, 470), (470, 482, 483, 471), (471, 483, 484, 472), (472, 484, 485, 473), (473, 485, 486, 474), (474, 486, 487, 475), (475, 487, 488, 476), (476, 488, 489, 477), (477, 489, 490, 478), (478, 490, 491, 479), (479, 491, 480, 468), (480, 492, 493, 481), (481, 493, 494, 482), (482, 494, 495, 483), (483, 495, 496, 484), (484, 496, 497, 485), (485, 497, 498, 486), (486, 498, 499, 487), (487, 499, 500, 488), (488, 500, 501, 489), (489, 501, 502, 490), (490, 502, 503, 491), (491, 503, 492, 480), (492, 504, 505, 493), (493, 505, 506, 494), (494, 506, 507, 495), (495, 507, 508, 496), (496, 508, 509, 497), (497, 509, 510, 498), (498, 510, 511, 499), (499, 511, 512, 500), (500, 512, 513, 501), (501, 513, 514, 502), (502, 514, 515, 503), (503, 515, 504, 492), (504, 516, 517, 505), (505, 517, 518, 506), (506, 518, 519, 507), (507, 519, 520, 508), (508, 520, 521, 509), (509, 521, 522, 510), (510, 522, 523, 511), (511, 523, 524, 512), (512, 524, 525, 513), (513, 525, 526, 514), (514, 526, 527, 515), (515, 527, 516, 504), (516, 528, 529, 517), (517, 529, 530, 518), (518, 530, 531, 519), (519, 531, 532, 520), (520, 532, 533, 521), (521, 533, 534, 522), (522, 534, 535, 523), (523, 535, 536, 524), (524, 536, 537, 525), (525, 537, 538, 526), (526, 538, 539, 527), (527, 539, 528, 516), (528, 0, 1, 529), (529, 1, 2, 530), (530, 2, 3, 531), (531, 3, 4, 532), (532, 4, 5, 533), (533, 5, 6, 534), (534, 6, 7, 535), (535, 7, 8, 536), (536, 8, 9, 537), (537, 9, 10, 538), (538, 10, 11, 539), (539, 11, 0, 528)])
me_torus.use_remesh_preserve_volume = False
me_torus.use_remesh_preserve_attributes = False
me_torus.use_mirror_vertex_groups = False
me_torus.update()
me_plane = bpy.data.meshes.new('Plane')
me_plane.from_pydata([(-1.0, -1.0, 0.0), (1.0, -1.0, 0.0), (-1.0, 1.0, 0.0), (1.0, 1.0, 0.0)], [], [(0, 1, 3, 2)])
me_plane.use_remesh_preserve_volume = False
me_plane.use_remesh_preserve_attributes = False
me_plane.use_mirror_vertex_groups = False
me_plane.update()

# ---- objects
ob_torus_001 = bpy.data.objects.new('Torus.001', me_torus_004)
ob_torus = bpy.data.objects.new('Torus', me_torus)
ob_plane = bpy.data.objects.new('Plane', me_plane)

# ---- transforms, parenting, visibility, modifiers, constraints
ob_torus_001.location = (1.26, 0.02244, 0.6755)
ob_torus_001.scale = (1.343, 1.343, 1.343)
ob_torus_001.lineart.crease_threshold = 0.0
_m = ob_torus_001.modifiers.new('Solidify', 'SOLIDIFY')
_m.thickness = 0.06
_m.offset = 1.0
_m.nonmanifold_thickness_mode = 'FIXED'
_m.nonmanifold_merge_threshold = 0.0003
_m = ob_torus_001.modifiers.new('Subsurf', 'SUBSURF')
_m.uv_smooth = 'PRESERVE_CORNERS'
_m.quality = 2
_m.show_only_control_edges = False
ob_torus.location = (1.26, 0.02244, 0.6755)
ob_torus.scale = (1.343, 1.343, 1.343)
ob_torus.lineart.crease_threshold = 0.0
_m = ob_torus.modifiers.new('Subsurf', 'SUBSURF')
_m.uv_smooth = 'PRESERVE_CORNERS'
_m.quality = 2
_m.show_only_control_edges = False
ob_plane.location = (-0.002912, 0.0, 0.0)
ob_plane.scale = (7.96, 7.96, 7.96)
ob_plane.lineart.crease_threshold = 0.0

# ---- collection membership
col_collection_1.objects.link(ob_torus_001)
col_collection_1.objects.link(ob_torus)
col_collection_1.objects.link(ob_plane)

# ---- scene / render settings (as saved in the file)
scene.frame_start = 1; scene.frame_end = 250; scene.frame_set(1)
scene.render.engine = 'BLENDER_EEVEE_NEXT'
scene.render.resolution_percentage = 50
scene.render.dither_intensity = 0.0
scene.cycles.use_denoising = False
scene.cycles.samples = 128
scene.cycles.sampling_pattern = 'TABULATED_SOBOL'
scene.cycles.use_adaptive_sampling = False
scene.cycles.use_light_tree = False
scene.cycles.blur_glossy = 0.0
scene.cycles.sample_clamp_indirect = 0.0
scene.view_settings.view_transform = 'Standard'
bpy.context.view_layer.update()

# ---- added for rendering (the .blend has no active camera and no usable light): camera, sun
cam_auto = bpy.data.cameras.new('AutoCamera')
cam_auto.lens = 50.0
cam_auto.sensor_width = 36.0
cam_auto.clip_end = 1000.0
ob_auto_camera = bpy.data.objects.new('AutoCamera', cam_auto)
scene.collection.objects.link(ob_auto_camera)
ob_auto_camera.location = (20.872, -25.0499, 17.4157)
ob_auto_camera.rotation_euler = (1.09748, -7.21219e-08, 0.694738)
scene.camera = ob_auto_camera
light_auto_sun = bpy.data.lights.new('AutoSun', 'SUN')
light_auto_sun.energy = 3.0
light_auto_sun.angle = 0.0523599
ob_auto_sun = bpy.data.objects.new('AutoSun', light_auto_sun)
scene.collection.objects.link(ob_auto_sun)
ob_auto_sun.rotation_euler = (0.872665, 0.174533, 0.523599)
bpy.context.view_layer.update()
